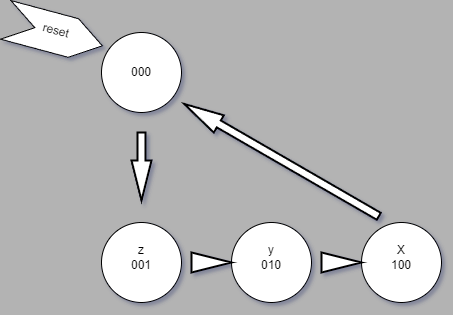

The diagram above was exported from draw.io. Its source (the exported page's mxGraphModel, read from the mxfile embedded in the PNG):
<mxGraphModel dx="1153" dy="766" grid="1" gridSize="10" guides="1" tooltips="1" connect="1" arrows="1" fold="1" page="1" pageScale="1" pageWidth="827" pageHeight="1169" background="#B3B3B3" math="0" shadow="1">
  <root>
    <mxCell id="0" />
    <mxCell id="1" parent="0" />
    <mxCell id="u7fxg0ftftNN2P7YluS6-20" value="" style="html=1;shadow=0;dashed=0;align=center;verticalAlign=middle;shape=mxgraph.arrows2.arrow;dy=0;dx=30;notch=30;rotation=15;" vertex="1" parent="1">
      <mxGeometry x="152.59" y="120.34" width="100" height="40" as="geometry" />
    </mxCell>
    <mxCell id="u7fxg0ftftNN2P7YluS6-1" value="" style="ellipse;whiteSpace=wrap;html=1;aspect=fixed;labelBackgroundColor=none;" vertex="1" parent="1">
      <mxGeometry x="250" y="140" width="80" height="80" as="geometry" />
    </mxCell>
    <mxCell id="u7fxg0ftftNN2P7YluS6-2" value="" style="ellipse;whiteSpace=wrap;html=1;aspect=fixed;labelBackgroundColor=none;" vertex="1" parent="1">
      <mxGeometry x="250" y="330" width="80" height="80" as="geometry" />
    </mxCell>
    <mxCell id="u7fxg0ftftNN2P7YluS6-3" value="" style="ellipse;whiteSpace=wrap;html=1;aspect=fixed;labelBackgroundColor=none;" vertex="1" parent="1">
      <mxGeometry x="380" y="330" width="80" height="80" as="geometry" />
    </mxCell>
    <mxCell id="u7fxg0ftftNN2P7YluS6-4" value="" style="ellipse;whiteSpace=wrap;html=1;aspect=fixed;labelBackgroundColor=none;" vertex="1" parent="1">
      <mxGeometry x="510" y="330" width="80" height="80" as="geometry" />
    </mxCell>
    <mxCell id="u7fxg0ftftNN2P7YluS6-5" value="" style="verticalLabelPosition=bottom;verticalAlign=top;html=1;strokeWidth=2;shape=mxgraph.arrows2.arrow;dy=0.6;dx=40;notch=0;labelBackgroundColor=none;" vertex="1" parent="1">
      <mxGeometry x="340" y="360" width="40" height="20" as="geometry" />
    </mxCell>
    <mxCell id="u7fxg0ftftNN2P7YluS6-6" value="" style="verticalLabelPosition=bottom;verticalAlign=top;html=1;strokeWidth=2;shape=mxgraph.arrows2.arrow;dy=0.6;dx=40;notch=0;labelBackgroundColor=none;" vertex="1" parent="1">
      <mxGeometry x="470" y="360" width="40" height="20" as="geometry" />
    </mxCell>
    <mxCell id="u7fxg0ftftNN2P7YluS6-7" value="" style="verticalLabelPosition=bottom;verticalAlign=top;html=1;strokeWidth=2;shape=mxgraph.arrows2.arrow;dy=0.6;dx=40;notch=0;rotation=90;labelBackgroundColor=none;" vertex="1" parent="1">
      <mxGeometry x="256" y="264" width="68" height="20" as="geometry" />
    </mxCell>
    <mxCell id="u7fxg0ftftNN2P7YluS6-8" value="" style="verticalLabelPosition=bottom;verticalAlign=top;html=1;strokeWidth=2;shape=mxgraph.arrows2.arrow;dy=0.6;dx=40;notch=0;rotation=120;direction=south;labelBackgroundColor=none;" vertex="1" parent="1">
      <mxGeometry x="420" y="155.25" width="20" height="224.75" as="geometry" />
    </mxCell>
    <mxCell id="u7fxg0ftftNN2P7YluS6-13" value="000" style="text;strokeColor=none;align=center;fillColor=none;html=1;verticalAlign=middle;whiteSpace=wrap;rounded=0;" vertex="1" parent="1">
      <mxGeometry x="260" y="165" width="60" height="30" as="geometry" />
    </mxCell>
    <mxCell id="u7fxg0ftftNN2P7YluS6-14" value="X&lt;br&gt;100" style="text;strokeColor=none;align=center;fillColor=none;html=1;verticalAlign=middle;whiteSpace=wrap;rounded=0;" vertex="1" parent="1">
      <mxGeometry x="520" y="350" width="60" height="30" as="geometry" />
    </mxCell>
    <mxCell id="u7fxg0ftftNN2P7YluS6-16" value="y&lt;br&gt;010" style="text;strokeColor=none;align=center;fillColor=none;html=1;verticalAlign=middle;whiteSpace=wrap;rounded=0;" vertex="1" parent="1">
      <mxGeometry x="390" y="350" width="60" height="30" as="geometry" />
    </mxCell>
    <mxCell id="u7fxg0ftftNN2P7YluS6-17" value="z&lt;br&gt;001" style="text;strokeColor=none;align=center;fillColor=none;html=1;verticalAlign=middle;whiteSpace=wrap;rounded=0;" vertex="1" parent="1">
      <mxGeometry x="260" y="350" width="60" height="30" as="geometry" />
    </mxCell>
    <mxCell id="u7fxg0ftftNN2P7YluS6-19" value="reset&lt;div&gt;&lt;br&gt;&lt;/div&gt;" style="text;strokeColor=none;align=center;fillColor=none;html=1;verticalAlign=middle;whiteSpace=wrap;rounded=0;rotation=15;" vertex="1" parent="1">
      <mxGeometry x="172.59" y="130.34" width="60" height="30" as="geometry" />
    </mxCell>
  </root>
</mxGraphModel>